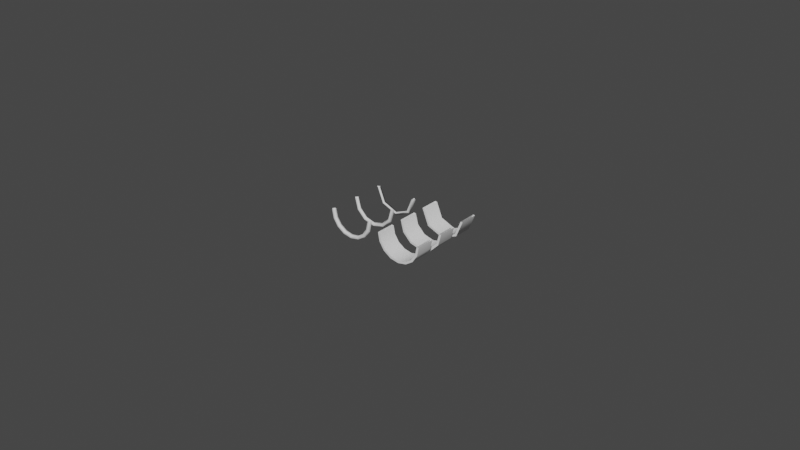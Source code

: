 # Source: sleepers.blend  (saved by Blender 2.90.8; exported with 4.5.12 LTS)
import bpy
from mathutils import Matrix  # noqa: F401  (used for matrix-valued properties, if any)

bpy.ops.wm.read_factory_settings(use_empty=True)
scene = bpy.context.scene
scene.name = 'Scene'

# ---- collections
col_collection = bpy.data.collections.new('Collection'); scene.collection.children.link(col_collection)

# ---- world
world_world = bpy.data.worlds.new('World'); scene.world = world_world
world_world.use_nodes = True; world_world.node_tree.nodes.clear()
_N = world_world.node_tree.nodes; _L = world_world.node_tree.links
n0 = _N.new('ShaderNodeOutputWorld'); n0.name = 'World Output'; n0.location = (300, 300)
n1 = _N.new('ShaderNodeBackground'); n1.name = 'Background'; n1.location = (10, 300)
n1.inputs[0].default_value = (0.05088, 0.05088, 0.05088, 1.0)
_L.new(n1.outputs[0], n0.inputs[0])
n0.is_active_output = True
world_world.color = (0.05088, 0.05088, 0.05088)
world_world.use_sun_shadow = False
world_world.sun_shadow_jitter_overblur = 0.0

# ---- meshes
me_3_stripe_high = bpy.data.meshes.new('3-stripe-high')
me_3_stripe_high.from_pydata([(-0.002813, -0.003, -0.006791), (-0.002813, 0.003, -0.006791), (-0.002545, -0.003, -0.006144), (-0.002545, 0.003, -0.006144), (-0.004702, 0.003, -0.004702), (-0.004702, -0.003, -0.004702), (-0.005197, 0.003, -0.005197), (-0.005197, -0.003, -0.005197), (-0.006791, -0.003, -0.002813), (-0.006791, 0.003, -0.002813), (-0.006144, -0.003, -0.002545), (-0.006144, 0.003, -0.002545), (-0.00665, 0.003, 1.397e-09), (-0.00665, -0.003, 1.397e-09), (-0.00735, 0.003, 1.397e-09), (-0.00735, -0.003, 1.397e-09), (-1.164e-09, -0.003, -0.00735), (-1.164e-09, 0.003, -0.00735), (-1.164e-09, -0.003, -0.00665), (-1.164e-09, 0.003, -0.00665), (0.002545, 0.003, -0.006144), (0.002545, -0.003, -0.006144), (0.002813, 0.003, -0.006791), (0.002813, -0.003, -0.006791), (0.005197, -0.003, -0.005197), (0.005197, 0.003, -0.005197), (0.004702, -0.003, -0.004702), (0.004702, 0.003, -0.004702), (0.006144, 0.003, -0.002545), (0.006144, -0.003, -0.002545), (0.006791, 0.003, -0.002813), (0.006791, -0.003, -0.002813), (0.00735, -0.003, 0.0), (0.00735, 0.003, 0.0), (0.00665, -0.003, 0.0), (0.00665, 0.003, 0.0)], [], [(25, 24, 23, 22), (4, 11, 10, 5), (28, 27, 26, 29), (8, 10, 13, 15), (22, 17, 19, 20), (30, 31, 24, 25), (17, 1, 3, 19), (33, 30, 28, 35), (9, 8, 15, 14), (30, 25, 27, 28), (19, 3, 2, 18), (27, 20, 21, 26), (3, 4, 5, 2), (6, 9, 11, 4), (6, 7, 8, 9), (25, 22, 20, 27), (11, 12, 13, 10), (24, 26, 21, 23), (32, 34, 29, 31), (33, 32, 31, 30), (23, 21, 18, 16), (35, 28, 29, 34), (9, 14, 12, 11), (31, 29, 26, 24), (0, 2, 5, 7), (22, 23, 16, 17), (1, 6, 4, 3), (17, 16, 0, 1), (7, 5, 10, 8), (20, 19, 18, 21), (1, 0, 7, 6), (16, 18, 2, 0)])
me_3_stripe_high.polygons.foreach_set('use_smooth', [True] * 32)
_uv = me_3_stripe_high.uv_layers.new(name='UVMap')
_uv.uv.foreach_set('vector', [0.0, 0.0, 0.0, 0.0, 0.0, 0.0, 0.0, 0.0, 0.0, 0.0, 0.0, 0.0, 0.0, 0.0, 0.0, 0.0, 0.0, 0.0, 0.0, 0.0, 0.0, 0.0, 0.0, 0.0, 0.0, 0.0, 0.0, 0.0, 0.0, 0.0, 0.0, 0.0, 0.0, 0.0, 0.0, 0.0, 0.0, 0.0, 0.0, 0.0, 0.0, 0.0, 0.0, 0.0, 0.0, 0.0, 0.0, 0.0, 0.0, 0.0, 0.0, 0.0, 0.0, 0.0, 0.0, 0.0, 0.0, 0.0, 0.0, 0.0, 0.0, 0.0, 0.0, 0.0, 0.0, 0.0, 0.0, 0.0, 0.0, 0.0, 0.0, 0.0, 0.0, 0.0, 0.0, 0.0, 0.0, 0.0, 0.0, 0.0, 0.0, 0.0, 0.0, 0.0, 0.0, 0.0, 0.0, 0.0, 0.0, 0.0, 0.0, 0.0, 0.0, 0.0, 0.0, 0.0, 0.0, 0.0, 0.0, 0.0, 0.0, 0.0, 0.0, 0.0, 0.0, 0.0, 0.0, 0.0, 0.0, 0.0, 0.0, 0.0, 0.0, 0.0, 0.0, 0.0, 0.0, 0.0, 0.0, 0.0, 0.0, 0.0, 0.0, 0.0, 0.0, 0.0, 0.0, 0.0, 0.0, 0.0, 0.0, 0.0, 0.0, 0.0, 0.0, 0.0, 0.0, 0.0, 0.0, 0.0, 0.0, 0.0, 0.0, 0.0, 0.0, 0.0, 0.0, 0.0, 0.0, 0.0, 0.0, 0.0, 0.0, 0.0, 0.0, 0.0, 0.0, 0.0, 0.0, 0.0, 0.0, 0.0, 0.0, 0.0, 0.0, 0.0, 0.0, 0.0, 0.0, 0.0, 0.0, 0.0, 0.0, 0.0, 0.0, 0.0, 0.0, 0.0, 0.0, 0.0, 0.0, 0.0, 0.0, 0.0, 0.0, 0.0, 0.0, 0.0, 0.0, 0.0, 0.0, 0.0, 0.0, 0.0, 0.0, 0.0, 0.0, 0.0, 0.0, 0.0, 0.0, 0.0, 0.0, 0.0, 0.0, 0.0, 0.0, 0.0, 0.0, 0.0, 0.0, 0.0, 0.0, 0.0, 0.0, 0.0, 0.0, 0.0, 0.0, 0.0, 0.0, 0.0, 0.0, 0.0, 0.0, 0.0, 0.0, 0.0, 0.0, 0.0, 0.0, 0.0, 0.0, 0.0, 0.0, 0.0, 0.0, 0.0, 0.0, 0.0, 0.0, 0.0, 0.0, 0.0, 0.0, 0.0, 0.0, 0.0, 0.0, 0.0, 0.0, 0.0, 0.0, 0.0, 0.0, 0.0])
me_3_stripe_high.use_remesh_fix_poles = True
me_3_stripe_high.use_remesh_preserve_attributes = False
me_3_stripe_high.use_mirror_vertex_groups = False
me_3_stripe_high.update()
me_1_wire_medium = bpy.data.meshes.new('1-wire-medium')
me_1_wire_medium.from_pydata([(0.0069, -0.0006996, 0.0), (0.0076, 0.0, 0.0), (0.0062, 0.0, 0.0), (0.0069, 0.0006996, 0.0), (0.005976, -0.0006996, -0.00345), (0.006581, 0.0, -0.0038), (0.00537, 0.0, -0.0031), (0.005976, 0.0006996, -0.00345), (0.00345, -0.0006996, -0.005976), (0.0038, 0.0, -0.006581), (0.0031, 0.0, -0.00537), (0.00345, 0.0006996, -0.005976), (-2.328e-10, -0.0006996, -0.0069), (-2.328e-10, 0.0, -0.0076), (0.0, 0.0, -0.0062), (-2.328e-10, 0.0006996, -0.0069), (-0.00345, -0.0006996, -0.005976), (-0.0038, 0.0, -0.006581), (-0.0031, 0.0, -0.00537), (-0.00345, 0.0006996, -0.005976), (-0.005976, -0.0006996, -0.00345), (-0.006581, 0.0, -0.0038), (-0.00537, 0.0, -0.0031), (-0.005976, 0.0006996, -0.00345), (-0.0069, -0.0006996, 4.657e-10), (-0.0076, 0.0, 4.657e-10), (-0.0062, 0.0, 0.0), (-0.0069, 0.0006996, 4.657e-10)], [], [(1, 5, 7, 3), (2, 6, 4, 0), (3, 7, 6, 2), (0, 4, 5, 1), (5, 9, 11, 7), (6, 10, 8, 4), (7, 11, 10, 6), (4, 8, 9, 5), (11, 15, 14, 10), (8, 12, 13, 9), (9, 13, 15, 11), (10, 14, 12, 8), (12, 16, 17, 13), (13, 17, 19, 15), (14, 18, 16, 12), (15, 19, 18, 14), (17, 21, 23, 19), (18, 22, 20, 16), (19, 23, 22, 18), (16, 20, 21, 17), (23, 27, 26, 22), (20, 24, 25, 21), (21, 25, 27, 23), (22, 26, 24, 20)])
me_1_wire_medium.polygons.foreach_set('use_smooth', [True] * 24)
_uv = me_1_wire_medium.uv_layers.new(name='UVMap')
_uv.uv.foreach_set('vector', [0.0, 0.0, 0.0, 0.0, 0.0, 0.0, 0.0, 0.0, 0.0, 0.0, 0.0, 0.0, 0.0, 0.0, 0.0, 0.0, 0.0, 0.0, 0.0, 0.0, 0.0, 0.0, 0.0, 0.0, 0.0, 0.0, 0.0, 0.0, 0.0, 0.0, 0.0, 0.0, 0.0, 0.0, 0.0, 0.0, 0.0, 0.0, 0.0, 0.0, 0.0, 0.0, 0.0, 0.0, 0.0, 0.0, 0.0, 0.0, 0.0, 0.0, 0.0, 0.0, 0.0, 0.0, 0.0, 0.0, 0.0, 0.0, 0.0, 0.0, 0.0, 0.0, 0.0, 0.0, 0.0, 0.0, 0.0, 0.0, 0.0, 0.0, 0.0, 0.0, 0.0, 0.0, 0.0, 0.0, 0.0, 0.0, 0.0, 0.0, 0.0, 0.0, 0.0, 0.0, 0.0, 0.0, 0.0, 0.0, 0.0, 0.0, 0.0, 0.0, 0.0, 0.0, 0.0, 0.0, 0.0, 0.0, 0.0, 0.0, 0.0, 0.0, 0.0, 0.0, 0.0, 0.0, 0.0, 0.0, 0.0, 0.0, 0.0, 0.0, 0.0, 0.0, 0.0, 0.0, 0.0, 0.0, 0.0, 0.0, 0.0, 0.0, 0.0, 0.0, 0.0, 0.0, 0.0, 0.0, 0.0, 0.0, 0.0, 0.0, 0.0, 0.0, 0.0, 0.0, 0.0, 0.0, 0.0, 0.0, 0.0, 0.0, 0.0, 0.0, 0.0, 0.0, 0.0, 0.0, 0.0, 0.0, 0.0, 0.0, 0.0, 0.0, 0.0, 0.0, 0.0, 0.0, 0.0, 0.0, 0.0, 0.0, 0.0, 0.0, 0.0, 0.0, 0.0, 0.0, 0.0, 0.0, 0.0, 0.0, 0.0, 0.0, 0.0, 0.0, 0.0, 0.0, 0.0, 0.0, 0.0, 0.0, 0.0, 0.0, 0.0, 0.0, 0.0, 0.0, 0.0, 0.0, 0.0, 0.0])
me_1_wire_medium.use_remesh_fix_poles = True
me_1_wire_medium.use_remesh_preserve_attributes = False
me_1_wire_medium.use_mirror_vertex_groups = False
me_1_wire_medium.update()
me_2_wire_low = bpy.data.meshes.new('2-wire-low')
me_2_wire_low.from_pydata([(0.0076, 0.0, 0.0), (0.00655, -0.0006059, 0.0), (0.00655, 0.0006059, 0.0), (0.005374, 0.0, -0.005374), (0.004632, -0.0006059, -0.004632), (0.004632, 0.0006059, -0.004632), (0.0, 0.0, -0.0076), (0.0, -0.0006059, -0.00655), (0.0, 0.0006059, -0.00655), (-0.005374, 0.0, -0.005374), (-0.004632, -0.0006059, -0.004632), (-0.004632, 0.0006059, -0.004632), (-0.0076, 0.0, 0.0), (-0.00655, -0.0006059, 0.0), (-0.00655, 0.0006059, 0.0)], [], [(2, 5, 4, 1), (0, 3, 5, 2), (1, 4, 3, 0), (5, 8, 7, 4), (3, 6, 8, 5), (4, 7, 6, 3), (8, 11, 10, 7), (6, 9, 11, 8), (7, 10, 9, 6), (11, 14, 13, 10), (9, 12, 14, 11), (10, 13, 12, 9)])
me_2_wire_low.polygons.foreach_set('use_smooth', [True] * 12)
_uv = me_2_wire_low.uv_layers.new(name='UVMap')
_uv.uv.foreach_set('vector', [0.0, 0.0, 0.0, 0.0, 0.0, 0.0, 0.0, 0.0, 0.0, 0.0, 0.0, 0.0, 0.0, 0.0, 0.0, 0.0, 0.0, 0.0, 0.0, 0.0, 0.0, 0.0, 0.0, 0.0, 0.0, 0.0, 0.0, 0.0, 0.0, 0.0, 0.0, 0.0, 0.0, 0.0, 0.0, 0.0, 0.0, 0.0, 0.0, 0.0, 0.0, 0.0, 0.0, 0.0, 0.0, 0.0, 0.0, 0.0, 0.0, 0.0, 0.0, 0.0, 0.0, 0.0, 0.0, 0.0, 0.0, 0.0, 0.0, 0.0, 0.0, 0.0, 0.0, 0.0, 0.0, 0.0, 0.0, 0.0, 0.0, 0.0, 0.0, 0.0, 0.0, 0.0, 0.0, 0.0, 0.0, 0.0, 0.0, 0.0, 0.0, 0.0, 0.0, 0.0, 0.0, 0.0, 0.0, 0.0, 0.0, 0.0, 0.0, 0.0, 0.0, 0.0, 0.0, 0.0])
me_2_wire_low.use_remesh_fix_poles = True
me_2_wire_low.use_remesh_preserve_attributes = False
me_2_wire_low.use_mirror_vertex_groups = False
me_2_wire_low.update()
me_0_wire_high = bpy.data.meshes.new('0-wire-high')
me_0_wire_high.from_pydata([(0.0076, 0.0, 0.0), (0.006334, 0.0004112, 0.0), (0.007116, 0.0006654, 0.0), (0.006334, -0.0004112, 0.0), (0.007116, -0.0006654, 0.0), (0.007021, 0.0, -0.002908), (0.005852, 0.0004112, -0.002424), (0.006574, 0.0006654, -0.002723), (0.005852, -0.0004112, -0.002424), (0.006574, -0.0006654, -0.002723), (0.005374, 0.0, -0.005374), (0.004479, 0.0004112, -0.004479), (0.005032, 0.0006654, -0.005032), (0.004479, -0.0004112, -0.004479), (0.005032, -0.0006654, -0.005032), (0.002908, 0.0, -0.007021), (0.002424, 0.0004112, -0.005852), (0.002723, 0.0006654, -0.006574), (0.002424, -0.0004112, -0.005852), (0.002723, -0.0006654, -0.006574), (-6.985e-10, 0.0, -0.0076), (-6.985e-10, 0.0004112, -0.006334), (-9.313e-10, 0.0006654, -0.007116), (-6.985e-10, -0.0004112, -0.006334), (-9.313e-10, -0.0006654, -0.007116), (-0.002908, 0.0, -0.007021), (-0.002424, 0.0004112, -0.005852), (-0.002723, 0.0006654, -0.006574), (-0.002424, -0.0004112, -0.005852), (-0.002723, -0.0006654, -0.006574), (-0.005374, 0.0, -0.005374), (-0.004479, 0.0004112, -0.004479), (-0.005032, 0.0006654, -0.005032), (-0.004479, -0.0004112, -0.004479), (-0.005032, -0.0006654, -0.005032), (-0.007021, 0.0, -0.002908), (-0.005852, 0.0004112, -0.002424), (-0.006574, 0.0006654, -0.002723), (-0.005852, -0.0004112, -0.002424), (-0.006574, -0.0006654, -0.002723), (-0.0076, 0.0, 1.63e-09), (-0.006334, 0.0004112, 2.328e-09), (-0.007116, 0.0006654, 1.863e-09), (-0.006334, -0.0004112, 2.328e-09), (-0.007116, -0.0006654, 1.863e-09)], [], [(4, 9, 5, 0), (2, 7, 6, 1), (1, 6, 8, 3), (3, 8, 9, 4), (0, 5, 7, 2), (8, 13, 14, 9), (5, 10, 12, 7), (9, 14, 10, 5), (7, 12, 11, 6), (6, 11, 13, 8), (14, 19, 15, 10), (12, 17, 16, 11), (11, 16, 18, 13), (13, 18, 19, 14), (10, 15, 17, 12), (18, 23, 24, 19), (15, 20, 22, 17), (19, 24, 20, 15), (17, 22, 21, 16), (16, 21, 23, 18), (24, 29, 25, 20), (22, 27, 26, 21), (21, 26, 28, 23), (23, 28, 29, 24), (20, 25, 27, 22), (28, 33, 34, 29), (25, 30, 32, 27), (29, 34, 30, 25), (27, 32, 31, 26), (26, 31, 33, 28), (34, 39, 35, 30), (32, 37, 36, 31), (31, 36, 38, 33), (33, 38, 39, 34), (30, 35, 37, 32), (36, 41, 43, 38), (38, 43, 44, 39), (35, 40, 42, 37), (39, 44, 40, 35), (37, 42, 41, 36)])
me_0_wire_high.polygons.foreach_set('use_smooth', [True] * 40)
_uv = me_0_wire_high.uv_layers.new(name='UVMap')
_uv.uv.foreach_set('vector', [0.0, 0.0, 0.0, 0.0, 0.0, 0.0, 0.0, 0.0, 0.0, 0.0, 0.0, 0.0, 0.0, 0.0, 0.0, 0.0, 0.0, 0.0, 0.0, 0.0, 0.0, 0.0, 0.0, 0.0, 0.0, 0.0, 0.0, 0.0, 0.0, 0.0, 0.0, 0.0, 0.0, 0.0, 0.0, 0.0, 0.0, 0.0, 0.0, 0.0, 0.0, 0.0, 0.0, 0.0, 0.0, 0.0, 0.0, 0.0, 0.0, 0.0, 0.0, 0.0, 0.0, 0.0, 0.0, 0.0, 0.0, 0.0, 0.0, 0.0, 0.0, 0.0, 0.0, 0.0, 0.0, 0.0, 0.0, 0.0, 0.0, 0.0, 0.0, 0.0, 0.0, 0.0, 0.0, 0.0, 0.0, 0.0, 0.0, 0.0, 0.0, 0.0, 0.0, 0.0, 0.0, 0.0, 0.0, 0.0, 0.0, 0.0, 0.0, 0.0, 0.0, 0.0, 0.0, 0.0, 0.0, 0.0, 0.0, 0.0, 0.0, 0.0, 0.0, 0.0, 0.0, 0.0, 0.0, 0.0, 0.0, 0.0, 0.0, 0.0, 0.0, 0.0, 0.0, 0.0, 0.0, 0.0, 0.0, 0.0, 0.0, 0.0, 0.0, 0.0, 0.0, 0.0, 0.0, 0.0, 0.0, 0.0, 0.0, 0.0, 0.0, 0.0, 0.0, 0.0, 0.0, 0.0, 0.0, 0.0, 0.0, 0.0, 0.0, 0.0, 0.0, 0.0, 0.0, 0.0, 0.0, 0.0, 0.0, 0.0, 0.0, 0.0, 0.0, 0.0, 0.0, 0.0, 0.0, 0.0, 0.0, 0.0, 0.0, 0.0, 0.0, 0.0, 0.0, 0.0, 0.0, 0.0, 0.0, 0.0, 0.0, 0.0, 0.0, 0.0, 0.0, 0.0, 0.0, 0.0, 0.0, 0.0, 0.0, 0.0, 0.0, 0.0, 0.0, 0.0, 0.0, 0.0, 0.0, 0.0, 0.0, 0.0, 0.0, 0.0, 0.0, 0.0, 0.0, 0.0, 0.0, 0.0, 0.0, 0.0, 0.0, 0.0, 0.0, 0.0, 0.0, 0.0, 0.0, 0.0, 0.0, 0.0, 0.0, 0.0, 0.0, 0.0, 0.0, 0.0, 0.0, 0.0, 0.0, 0.0, 0.0, 0.0, 0.0, 0.0, 0.0, 0.0, 0.0, 0.0, 0.0, 0.0, 0.0, 0.0, 0.0, 0.0, 0.0, 0.0, 0.0, 0.0, 0.0, 0.0, 0.0, 0.0, 0.0, 0.0, 0.0, 0.0, 0.0, 0.0, 0.0, 0.0, 0.0, 0.0, 0.0, 0.0, 0.0, 0.0, 0.0, 0.0, 0.0, 0.0, 0.0, 0.0, 0.0, 0.0, 0.0, 0.0, 0.0, 0.0, 0.0, 0.0, 0.0, 0.0, 0.0, 0.0, 0.0, 0.0, 0.0, 0.0, 0.0, 0.0, 0.0, 0.0, 0.0, 0.0, 0.0, 0.0, 0.0, 0.0, 0.0, 0.0, 0.0, 0.0, 0.0, 0.0, 0.0, 0.0, 0.0, 0.0, 0.0, 0.0, 0.0, 0.0, 0.0, 0.0, 0.0, 0.0, 0.0, 0.0, 0.0, 0.0, 0.0, 0.0, 0.0, 0.0, 0.0, 0.0])
me_0_wire_high.use_remesh_fix_poles = True
me_0_wire_high.use_remesh_preserve_attributes = False
me_0_wire_high.use_mirror_vertex_groups = False
me_0_wire_high.update()
me_4_stripe_medium = bpy.data.meshes.new('4-stripe-medium')
me_4_stripe_medium.from_pydata([(0.00735, -0.003, 0.0), (0.00735, 0.003, 0.0), (0.00665, -0.003, 0.0), (0.00665, 0.003, 0.0), (0.006365, -0.003, -0.003675), (0.006365, 0.003, -0.003675), (0.005759, -0.003, -0.003325), (0.005759, 0.003, -0.003325), (0.003675, -0.003, -0.006365), (0.003675, 0.003, -0.006365), (0.003325, -0.003, -0.005759), (0.003325, 0.003, -0.005759), (-4.657e-10, -0.003, -0.00735), (-4.657e-10, 0.003, -0.00735), (-4.657e-10, -0.003, -0.00665), (-4.657e-10, 0.003, -0.00665), (-0.003675, -0.003, -0.006365), (-0.003675, 0.003, -0.006365), (-0.003325, -0.003, -0.005759), (-0.003325, 0.003, -0.005759), (-0.006365, -0.003, -0.003675), (-0.006365, 0.003, -0.003675), (-0.005759, -0.003, -0.003325), (-0.005759, 0.003, -0.003325), (-0.00735, -0.003, 4.657e-10), (-0.00735, 0.003, 4.657e-10), (-0.00665, -0.003, 4.657e-10), (-0.00665, 0.003, 4.657e-10)], [], [(0, 4, 5, 1), (2, 6, 4, 0), (2, 3, 7, 6), (3, 1, 5, 7), (6, 10, 8, 4), (6, 7, 11, 10), (7, 5, 9, 11), (4, 8, 9, 5), (11, 9, 13, 15), (8, 12, 13, 9), (10, 14, 12, 8), (10, 11, 15, 14), (12, 16, 17, 13), (14, 18, 16, 12), (14, 15, 19, 18), (15, 13, 17, 19), (18, 22, 20, 16), (18, 19, 23, 22), (19, 17, 21, 23), (16, 20, 21, 17), (23, 21, 25, 27), (20, 24, 25, 21), (22, 26, 24, 20), (22, 23, 27, 26)])
me_4_stripe_medium.polygons.foreach_set('use_smooth', [True] * 24)
_uv = me_4_stripe_medium.uv_layers.new(name='UVMap')
_uv.uv.foreach_set('vector', [0.0, 0.0, 0.0, 0.0, 0.0, 0.0, 0.0, 0.0, 0.0, 0.0, 0.0, 0.0, 0.0, 0.0, 0.0, 0.0, 0.0, 0.0, 0.0, 0.0, 0.0, 0.0, 0.0, 0.0, 0.0, 0.0, 0.0, 0.0, 0.0, 0.0, 0.0, 0.0, 0.0, 0.0, 0.0, 0.0, 0.0, 0.0, 0.0, 0.0, 0.0, 0.0, 0.0, 0.0, 0.0, 0.0, 0.0, 0.0, 0.0, 0.0, 0.0, 0.0, 0.0, 0.0, 0.0, 0.0, 0.0, 0.0, 0.0, 0.0, 0.0, 0.0, 0.0, 0.0, 0.0, 0.0, 0.0, 0.0, 0.0, 0.0, 0.0, 0.0, 0.0, 0.0, 0.0, 0.0, 0.0, 0.0, 0.0, 0.0, 0.0, 0.0, 0.0, 0.0, 0.0, 0.0, 0.0, 0.0, 0.0, 0.0, 0.0, 0.0, 0.0, 0.0, 0.0, 0.0, 0.0, 0.0, 0.0, 0.0, 0.0, 0.0, 0.0, 0.0, 0.0, 0.0, 0.0, 0.0, 0.0, 0.0, 0.0, 0.0, 0.0, 0.0, 0.0, 0.0, 0.0, 0.0, 0.0, 0.0, 0.0, 0.0, 0.0, 0.0, 0.0, 0.0, 0.0, 0.0, 0.0, 0.0, 0.0, 0.0, 0.0, 0.0, 0.0, 0.0, 0.0, 0.0, 0.0, 0.0, 0.0, 0.0, 0.0, 0.0, 0.0, 0.0, 0.0, 0.0, 0.0, 0.0, 0.0, 0.0, 0.0, 0.0, 0.0, 0.0, 0.0, 0.0, 0.0, 0.0, 0.0, 0.0, 0.0, 0.0, 0.0, 0.0, 0.0, 0.0, 0.0, 0.0, 0.0, 0.0, 0.0, 0.0, 0.0, 0.0, 0.0, 0.0, 0.0, 0.0, 0.0, 0.0, 0.0, 0.0, 0.0, 0.0, 0.0, 0.0, 0.0, 0.0, 0.0, 0.0])
me_4_stripe_medium.use_remesh_fix_poles = True
me_4_stripe_medium.use_remesh_preserve_attributes = False
me_4_stripe_medium.use_mirror_vertex_groups = False
me_4_stripe_medium.update()
me_5_stripe_low = bpy.data.meshes.new('5-stripe-low')
me_5_stripe_low.from_pydata([(-0.004702, 0.003, -0.004702), (-0.004702, -0.003, -0.004702), (-0.005197, 0.003, -0.005197), (-0.005197, -0.003, -0.005197), (-0.00665, 0.003, 1.397e-09), (-0.00665, -0.003, 1.397e-09), (-0.00735, 0.003, 1.397e-09), (-0.00735, -0.003, 1.397e-09), (-1.164e-09, -0.003, -0.00735), (-1.164e-09, 0.003, -0.00735), (-1.164e-09, -0.003, -0.00665), (-1.164e-09, 0.003, -0.00665), (0.005197, -0.003, -0.005197), (0.005197, 0.003, -0.005197), (0.004702, -0.003, -0.004702), (0.004702, 0.003, -0.004702), (0.00735, -0.003, 0.0), (0.00735, 0.003, 0.0), (0.00665, -0.003, 0.0), (0.00665, 0.003, 0.0)], [], [(10, 14, 15, 11), (10, 8, 12, 14), (18, 14, 12, 16), (1, 10, 11, 0), (12, 8, 9, 13), (19, 15, 14, 18), (3, 1, 5, 7), (17, 16, 12, 13), (13, 9, 11, 15), (1, 0, 4, 5), (0, 2, 6, 4), (0, 11, 9, 2), (3, 2, 9, 8), (2, 3, 7, 6), (8, 10, 1, 3), (19, 17, 13, 15)])
me_5_stripe_low.polygons.foreach_set('use_smooth', [True] * 16)
_uv = me_5_stripe_low.uv_layers.new(name='UVMap')
_uv.uv.foreach_set('vector', [0.0, 0.0, 0.0, 0.0, 0.0, 0.0, 0.0, 0.0, 0.0, 0.0, 0.0, 0.0, 0.0, 0.0, 0.0, 0.0, 0.0, 0.0, 0.0, 0.0, 0.0, 0.0, 0.0, 0.0, 0.0, 0.0, 0.0, 0.0, 0.0, 0.0, 0.0, 0.0, 0.0, 0.0, 0.0, 0.0, 0.0, 0.0, 0.0, 0.0, 0.0, 0.0, 0.0, 0.0, 0.0, 0.0, 0.0, 0.0, 0.0, 0.0, 0.0, 0.0, 0.0, 0.0, 0.0, 0.0, 0.0, 0.0, 0.0, 0.0, 0.0, 0.0, 0.0, 0.0, 0.0, 0.0, 0.0, 0.0, 0.0, 0.0, 0.0, 0.0, 0.0, 0.0, 0.0, 0.0, 0.0, 0.0, 0.0, 0.0, 0.0, 0.0, 0.0, 0.0, 0.0, 0.0, 0.0, 0.0, 0.0, 0.0, 0.0, 0.0, 0.0, 0.0, 0.0, 0.0, 0.0, 0.0, 0.0, 0.0, 0.0, 0.0, 0.0, 0.0, 0.0, 0.0, 0.0, 0.0, 0.0, 0.0, 0.0, 0.0, 0.0, 0.0, 0.0, 0.0, 0.0, 0.0, 0.0, 0.0, 0.0, 0.0, 0.0, 0.0, 0.0, 0.0, 0.0, 0.0])
me_5_stripe_low.use_remesh_fix_poles = True
me_5_stripe_low.use_remesh_preserve_attributes = False
me_5_stripe_low.use_mirror_vertex_groups = False
me_5_stripe_low.update()

# ---- objects
ob_3_stripe_high = bpy.data.objects.new('3-stripe-high', me_3_stripe_high)
ob_1_wire_medium = bpy.data.objects.new('1-wire-medium', me_1_wire_medium)
ob_2_wire_low = bpy.data.objects.new('2-wire-low', me_2_wire_low)
ob_0_wire_high = bpy.data.objects.new('0-wire-high', me_0_wire_high)
ob_4_stripe_medium = bpy.data.objects.new('4-stripe-medium', me_4_stripe_medium)
ob_5_stripe_low = bpy.data.objects.new('5-stripe-low', me_5_stripe_low)

# ---- transforms, parenting, visibility, modifiers, constraints
ob_3_stripe_high.location = (0.02, -0.01, 0.0)
ob_3_stripe_high.lineart.crease_threshold = 0.0
_m = ob_3_stripe_high.modifiers.new('EdgeSplit', 'EDGE_SPLIT')
ob_1_wire_medium.location = (0.0, 0.0, 0.0)
ob_1_wire_medium.lineart.crease_threshold = 0.0
ob_2_wire_low.location = (0.0, 0.01, 0.0)
ob_2_wire_low.lineart.crease_threshold = 0.0
ob_0_wire_high.location = (0.0, -0.01, 0.0)
ob_0_wire_high.lineart.crease_threshold = 0.0
ob_4_stripe_medium.location = (0.02, 0.0, 0.0)
ob_4_stripe_medium.lineart.crease_threshold = 0.0
_m = ob_4_stripe_medium.modifiers.new('EdgeSplit', 'EDGE_SPLIT')
_m.split_angle = 1.047
ob_5_stripe_low.location = (0.02, 0.01, 0.0)
ob_5_stripe_low.lineart.crease_threshold = 0.0
_m = ob_5_stripe_low.modifiers.new('EdgeSplit', 'EDGE_SPLIT')
_m.split_angle = 1.396

# ---- collection membership
col_collection.objects.link(ob_3_stripe_high)
col_collection.objects.link(ob_1_wire_medium)
col_collection.objects.link(ob_2_wire_low)
col_collection.objects.link(ob_0_wire_high)
col_collection.objects.link(ob_4_stripe_medium)
col_collection.objects.link(ob_5_stripe_low)

# ---- scene / render settings (as saved in the file)
scene.frame_start = 1; scene.frame_end = 250; scene.frame_set(1)
scene.render.engine = 'BLENDER_EEVEE_NEXT'
scene.cycles.use_denoising = False
scene.cycles.samples = 128
scene.cycles.sampling_pattern = 'TABULATED_SOBOL'
scene.cycles.use_adaptive_sampling = False
scene.cycles.use_light_tree = False
scene.view_settings.view_transform = 'Filmic'
bpy.context.view_layer.update()

# ---- added for rendering (the .blend has no active camera and no usable light): camera, sun
cam_auto = bpy.data.cameras.new('AutoCamera')
cam_auto.lens = 50.0
cam_auto.sensor_width = 36.0
cam_auto.clip_end = 1000.0
ob_auto_camera = bpy.data.objects.new('AutoCamera', cam_auto)
scene.collection.objects.link(ob_auto_camera)
ob_auto_camera.location = (0.19492, -0.222054, 0.144236)
ob_auto_camera.rotation_euler = (1.09748, -7.21219e-08, 0.694738)
scene.camera = ob_auto_camera
light_auto_sun = bpy.data.lights.new('AutoSun', 'SUN')
light_auto_sun.energy = 3.0
light_auto_sun.angle = 0.0523599
ob_auto_sun = bpy.data.objects.new('AutoSun', light_auto_sun)
scene.collection.objects.link(ob_auto_sun)
ob_auto_sun.rotation_euler = (0.872665, 0.174533, 0.523599)
bpy.context.view_layer.update()
